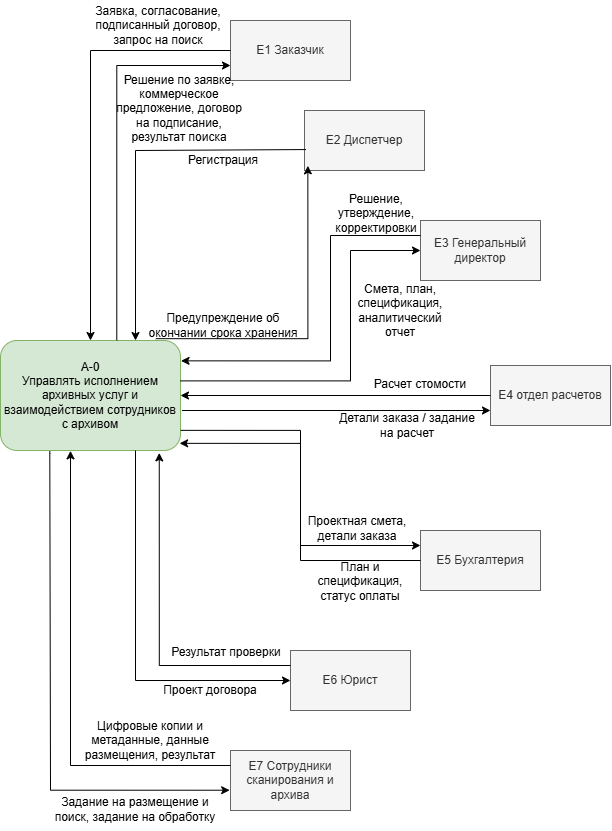

The diagram above was exported from draw.io. Its source (the exported page's mxGraphModel, read from the mxfile embedded in the PNG):
<mxGraphModel dx="1354" dy="865" grid="1" gridSize="10" guides="1" tooltips="1" connect="1" arrows="1" fold="1" page="1" pageScale="1" pageWidth="827" pageHeight="1169" math="0" shadow="0">
  <root>
    <mxCell id="0" />
    <mxCell id="1" parent="0" />
    <mxCell id="zrFDagJESw1kCT3l10xN-5" parent="1" style="rounded=1;whiteSpace=wrap;html=1;fillColor=#d5e8d4;strokeColor=#82b366;roundedPerimeter=1;" value="&lt;div&gt;А-0&lt;/div&gt;Управлять исполнением архивных услуг и взаимодействием сотрудников с архивом" vertex="1">
      <mxGeometry height="110" width="180" x="50" y="350" as="geometry" />
    </mxCell>
    <mxCell id="zrFDagJESw1kCT3l10xN-6" parent="1" style="rounded=0;whiteSpace=wrap;html=1;fillColor=#f5f5f5;strokeColor=#666666;fontColor=#333333;" value="E1 Заказчик" vertex="1">
      <mxGeometry height="60" width="120" x="280" y="30" as="geometry" />
    </mxCell>
    <mxCell id="zrFDagJESw1kCT3l10xN-7" edge="1" parent="1" source="zrFDagJESw1kCT3l10xN-6" style="endArrow=classic;html=1;rounded=0;edgeStyle=orthogonalEdgeStyle;exitX=0;exitY=0.5;exitDx=0;exitDy=0;entryX=0.5;entryY=0;entryDx=0;entryDy=0;" target="zrFDagJESw1kCT3l10xN-5" value="">
      <mxGeometry height="50" relative="1" width="50" as="geometry">
        <mxPoint x="330" y="310" as="sourcePoint" />
        <mxPoint x="380" y="260" as="targetPoint" />
      </mxGeometry>
    </mxCell>
    <mxCell id="zrFDagJESw1kCT3l10xN-8" edge="1" parent="1" source="zrFDagJESw1kCT3l10xN-5" style="endArrow=classic;html=1;rounded=0;edgeStyle=orthogonalEdgeStyle;exitX=0.646;exitY=-0.002;exitDx=0;exitDy=0;exitPerimeter=0;entryX=0;entryY=0.75;entryDx=0;entryDy=0;" target="zrFDagJESw1kCT3l10xN-6" value="">
      <mxGeometry height="50" relative="1" width="50" as="geometry">
        <mxPoint x="330" y="310" as="sourcePoint" />
        <mxPoint x="380" y="260" as="targetPoint" />
      </mxGeometry>
    </mxCell>
    <mxCell id="zrFDagJESw1kCT3l10xN-9" parent="1" style="rounded=0;whiteSpace=wrap;html=1;fillColor=#f5f5f5;strokeColor=#666666;fontColor=#333333;" value="E2 Диспетчер" vertex="1">
      <mxGeometry height="60" width="120" x="354" y="120" as="geometry" />
    </mxCell>
    <mxCell id="zrFDagJESw1kCT3l10xN-10" parent="1" style="text;html=1;whiteSpace=wrap;strokeColor=none;fillColor=none;align=center;verticalAlign=middle;rounded=0;" value="Решение по заявке, коммерческое предложение, договор на подписание, результат поиска" vertex="1">
      <mxGeometry height="70" width="140" x="159" y="83" as="geometry" />
    </mxCell>
    <mxCell id="zrFDagJESw1kCT3l10xN-11" parent="1" style="text;html=1;whiteSpace=wrap;strokeColor=none;fillColor=none;align=center;verticalAlign=middle;rounded=0;" value="Заявка, согласование, подписанный договор, запрос на поиск" vertex="1">
      <mxGeometry height="50" width="134" x="141" y="10" as="geometry" />
    </mxCell>
    <mxCell id="zrFDagJESw1kCT3l10xN-15" edge="1" parent="1" source="zrFDagJESw1kCT3l10xN-9" style="endArrow=classic;html=1;rounded=0;exitX=0.012;exitY=0.651;exitDx=0;exitDy=0;entryX=0.75;entryY=0;entryDx=0;entryDy=0;edgeStyle=orthogonalEdgeStyle;exitPerimeter=0;" target="zrFDagJESw1kCT3l10xN-5" value="">
      <mxGeometry height="50" relative="1" width="50" as="geometry">
        <Array as="points">
          <mxPoint x="354" y="159.08" />
          <mxPoint x="185" y="160" />
        </Array>
        <mxPoint x="350" y="340" as="sourcePoint" />
        <mxPoint x="400" y="290" as="targetPoint" />
      </mxGeometry>
    </mxCell>
    <mxCell id="zrFDagJESw1kCT3l10xN-16" parent="1" style="text;html=1;whiteSpace=wrap;strokeColor=none;fillColor=none;align=center;verticalAlign=middle;rounded=0;" value="Регистрация" vertex="1">
      <mxGeometry height="50" width="134" x="206" y="145" as="geometry" />
    </mxCell>
    <mxCell id="zrFDagJESw1kCT3l10xN-17" edge="1" parent="1" style="endArrow=classic;html=1;rounded=0;entryX=0.028;entryY=0.922;entryDx=0;entryDy=0;edgeStyle=orthogonalEdgeStyle;entryPerimeter=0;" target="zrFDagJESw1kCT3l10xN-9" value="">
      <mxGeometry height="50" relative="1" width="50" as="geometry">
        <mxPoint x="205.34" y="348.17" as="sourcePoint" />
        <mxPoint x="390" y="230" as="targetPoint" />
      </mxGeometry>
    </mxCell>
    <mxCell id="zrFDagJESw1kCT3l10xN-18" parent="1" style="text;html=1;whiteSpace=wrap;strokeColor=none;fillColor=none;align=center;verticalAlign=middle;rounded=0;" value="Предупреждение об окончании срока хранения" vertex="1">
      <mxGeometry height="30" width="154" x="196" y="320" as="geometry" />
    </mxCell>
    <mxCell id="zrFDagJESw1kCT3l10xN-19" parent="1" style="rounded=0;whiteSpace=wrap;html=1;fillColor=#f5f5f5;strokeColor=#666666;fontColor=#333333;" value="E3 Генеральный директор" vertex="1">
      <mxGeometry height="60" width="120" x="470" y="230" as="geometry" />
    </mxCell>
    <mxCell id="zrFDagJESw1kCT3l10xN-20" edge="1" parent="1" source="zrFDagJESw1kCT3l10xN-19" style="endArrow=classic;html=1;rounded=0;exitX=0;exitY=0.25;exitDx=0;exitDy=0;entryX=1.003;entryY=0.185;entryDx=0;entryDy=0;edgeStyle=orthogonalEdgeStyle;entryPerimeter=0;" target="zrFDagJESw1kCT3l10xN-5" value="">
      <mxGeometry height="50" relative="1" width="50" as="geometry">
        <Array as="points">
          <mxPoint x="380.03" y="245" />
          <mxPoint x="380.03" y="370.03" />
        </Array>
        <mxPoint x="400" y="330" as="sourcePoint" />
        <mxPoint x="450" y="280" as="targetPoint" />
      </mxGeometry>
    </mxCell>
    <mxCell id="zrFDagJESw1kCT3l10xN-21" edge="1" parent="1" style="endArrow=classic;html=1;rounded=0;edgeStyle=orthogonalEdgeStyle;entryX=0;entryY=0.5;entryDx=0;entryDy=0;" target="zrFDagJESw1kCT3l10xN-19" value="">
      <mxGeometry height="50" relative="1" width="50" as="geometry">
        <Array as="points">
          <mxPoint x="400" y="390.39" />
          <mxPoint x="400" y="260" />
        </Array>
        <mxPoint x="230" y="390.39" as="sourcePoint" />
        <mxPoint x="450" y="280" as="targetPoint" />
      </mxGeometry>
    </mxCell>
    <mxCell id="zrFDagJESw1kCT3l10xN-22" parent="1" style="text;html=1;whiteSpace=wrap;strokeColor=none;fillColor=none;align=center;verticalAlign=middle;rounded=0;" value="Решение, утверждение, корректировки" vertex="1">
      <mxGeometry height="45" width="120" x="366" y="200" as="geometry" />
    </mxCell>
    <mxCell id="NxfcgcdSuU86F2W6OpYO-1" parent="1" style="text;html=1;whiteSpace=wrap;strokeColor=none;fillColor=none;align=center;verticalAlign=middle;rounded=0;" value="Смета, план, спецификация, аналитический отчет" vertex="1">
      <mxGeometry height="60" width="100" x="400" y="290" as="geometry" />
    </mxCell>
    <mxCell id="NxfcgcdSuU86F2W6OpYO-2" parent="1" style="rounded=0;whiteSpace=wrap;html=1;fillColor=#f5f5f5;strokeColor=#666666;fontColor=#333333;" value="E4 отдел расчетов" vertex="1">
      <mxGeometry height="60" width="120" x="540" y="375" as="geometry" />
    </mxCell>
    <mxCell id="NxfcgcdSuU86F2W6OpYO-4" edge="1" parent="1" source="NxfcgcdSuU86F2W6OpYO-2" style="endArrow=classic;html=1;rounded=0;edgeStyle=orthogonalEdgeStyle;entryX=1;entryY=0.5;entryDx=0;entryDy=0;exitX=0;exitY=0.5;exitDx=0;exitDy=0;" target="zrFDagJESw1kCT3l10xN-5" value="">
      <mxGeometry height="50" relative="1" width="50" as="geometry">
        <mxPoint x="290" y="450" as="sourcePoint" />
        <mxPoint x="340" y="400" as="targetPoint" />
      </mxGeometry>
    </mxCell>
    <mxCell id="NxfcgcdSuU86F2W6OpYO-5" edge="1" parent="1" style="endArrow=classic;html=1;rounded=0;entryX=0;entryY=0.75;entryDx=0;entryDy=0;" target="NxfcgcdSuU86F2W6OpYO-2" value="">
      <mxGeometry height="50" relative="1" width="50" as="geometry">
        <mxPoint x="231.4" y="420" as="sourcePoint" />
        <mxPoint x="340" y="400" as="targetPoint" />
      </mxGeometry>
    </mxCell>
    <mxCell id="NxfcgcdSuU86F2W6OpYO-6" parent="1" style="text;html=1;whiteSpace=wrap;strokeColor=none;fillColor=none;align=center;verticalAlign=middle;rounded=0;" value="Расчет стомости" vertex="1">
      <mxGeometry height="30" width="140" x="400" y="379" as="geometry" />
    </mxCell>
    <mxCell id="NxfcgcdSuU86F2W6OpYO-7" parent="1" style="text;html=1;whiteSpace=wrap;strokeColor=none;fillColor=none;align=center;verticalAlign=middle;rounded=0;" value="&lt;font face=&quot;Helvetica&quot;&gt;Детали заказа / задание на расчет&lt;/font&gt;" vertex="1">
      <mxGeometry height="30" width="154" x="380" y="420" as="geometry" />
    </mxCell>
    <mxCell id="NxfcgcdSuU86F2W6OpYO-8" parent="1" style="rounded=0;whiteSpace=wrap;html=1;fillColor=#f5f5f5;strokeColor=#666666;fontColor=#333333;" value="E5 Бухгалтерия" vertex="1">
      <mxGeometry height="60" width="120" x="470" y="540" as="geometry" />
    </mxCell>
    <mxCell id="NxfcgcdSuU86F2W6OpYO-9" edge="1" parent="1" source="zrFDagJESw1kCT3l10xN-5" style="endArrow=classic;html=1;rounded=0;entryX=0;entryY=0.25;entryDx=0;entryDy=0;exitX=1.001;exitY=0.817;exitDx=0;exitDy=0;exitPerimeter=0;edgeStyle=orthogonalEdgeStyle;" target="NxfcgcdSuU86F2W6OpYO-8" value="">
      <mxGeometry height="50" relative="1" width="50" as="geometry">
        <mxPoint x="340" y="510" as="sourcePoint" />
        <mxPoint x="390" y="460" as="targetPoint" />
      </mxGeometry>
    </mxCell>
    <mxCell id="NxfcgcdSuU86F2W6OpYO-11" edge="1" parent="1" source="NxfcgcdSuU86F2W6OpYO-8" style="endArrow=classic;html=1;rounded=0;exitX=0;exitY=0.5;exitDx=0;exitDy=0;entryX=0.995;entryY=0.935;entryDx=0;entryDy=0;entryPerimeter=0;edgeStyle=orthogonalEdgeStyle;" target="zrFDagJESw1kCT3l10xN-5" value="">
      <mxGeometry height="50" relative="1" width="50" as="geometry">
        <mxPoint x="340" y="490" as="sourcePoint" />
        <mxPoint x="390" y="440" as="targetPoint" />
      </mxGeometry>
    </mxCell>
    <mxCell id="NxfcgcdSuU86F2W6OpYO-12" parent="1" style="text;html=1;whiteSpace=wrap;strokeColor=none;fillColor=none;align=center;verticalAlign=middle;rounded=0;" value="План и спецификация, статус оплаты" vertex="1">
      <mxGeometry height="30" width="120" x="350" y="576" as="geometry" />
    </mxCell>
    <mxCell id="NxfcgcdSuU86F2W6OpYO-13" parent="1" style="rounded=0;whiteSpace=wrap;html=1;fillColor=#f5f5f5;strokeColor=#666666;fontColor=#333333;" value="E6 Юрист" vertex="1">
      <mxGeometry height="60" width="120" x="340" y="660" as="geometry" />
    </mxCell>
    <mxCell id="NxfcgcdSuU86F2W6OpYO-14" edge="1" parent="1" source="NxfcgcdSuU86F2W6OpYO-13" style="endArrow=classic;html=1;rounded=0;exitX=0;exitY=0.25;exitDx=0;exitDy=0;entryX=0.882;entryY=1.022;entryDx=0;entryDy=0;entryPerimeter=0;edgeStyle=orthogonalEdgeStyle;" target="zrFDagJESw1kCT3l10xN-5" value="">
      <mxGeometry height="50" relative="1" width="50" as="geometry">
        <mxPoint x="320" y="650" as="sourcePoint" />
        <mxPoint x="370" y="600" as="targetPoint" />
      </mxGeometry>
    </mxCell>
    <mxCell id="NxfcgcdSuU86F2W6OpYO-15" edge="1" parent="1" source="zrFDagJESw1kCT3l10xN-5" style="endArrow=classic;html=1;rounded=0;exitX=0.75;exitY=1;exitDx=0;exitDy=0;entryX=0;entryY=0.5;entryDx=0;entryDy=0;edgeStyle=orthogonalEdgeStyle;" target="NxfcgcdSuU86F2W6OpYO-13" value="">
      <mxGeometry height="50" relative="1" width="50" as="geometry">
        <mxPoint x="320" y="650" as="sourcePoint" />
        <mxPoint x="370" y="600" as="targetPoint" />
      </mxGeometry>
    </mxCell>
    <mxCell id="NxfcgcdSuU86F2W6OpYO-16" parent="1" style="text;html=1;whiteSpace=wrap;strokeColor=none;fillColor=none;align=center;verticalAlign=middle;rounded=0;" value="Результат проверки" vertex="1">
      <mxGeometry height="30" width="140" x="206" y="647" as="geometry" />
    </mxCell>
    <mxCell id="NxfcgcdSuU86F2W6OpYO-17" parent="1" style="text;html=1;whiteSpace=wrap;strokeColor=none;fillColor=none;align=center;verticalAlign=middle;rounded=0;" value="Проект договора" vertex="1">
      <mxGeometry height="20" width="160" x="180" y="690" as="geometry" />
    </mxCell>
    <mxCell id="NxfcgcdSuU86F2W6OpYO-18" parent="1" style="rounded=0;whiteSpace=wrap;html=1;fillColor=#f5f5f5;strokeColor=#666666;fontColor=#333333;" value="E7 Сотрудники сканирования и архива" vertex="1">
      <mxGeometry height="60" width="120" x="280" y="760" as="geometry" />
    </mxCell>
    <mxCell id="NxfcgcdSuU86F2W6OpYO-19" edge="1" parent="1" source="NxfcgcdSuU86F2W6OpYO-18" style="endArrow=classic;html=1;rounded=0;exitX=0;exitY=0.25;exitDx=0;exitDy=0;edgeStyle=orthogonalEdgeStyle;" value="">
      <mxGeometry height="50" relative="1" width="50" as="geometry">
        <Array as="points">
          <mxPoint x="120.01" y="775" />
          <mxPoint x="120.01" y="462.91" />
          <mxPoint x="120.39" y="462.91" />
        </Array>
        <mxPoint x="250" y="750" as="sourcePoint" />
        <mxPoint x="120" y="460.33" as="targetPoint" />
      </mxGeometry>
    </mxCell>
    <mxCell id="NxfcgcdSuU86F2W6OpYO-20" edge="1" parent="1" source="zrFDagJESw1kCT3l10xN-5" style="endArrow=classic;html=1;rounded=0;exitX=0.274;exitY=1.007;exitDx=0;exitDy=0;exitPerimeter=0;entryX=-0.007;entryY=0.662;entryDx=0;entryDy=0;entryPerimeter=0;edgeStyle=orthogonalEdgeStyle;" target="NxfcgcdSuU86F2W6OpYO-18" value="">
      <mxGeometry height="50" relative="1" width="50" as="geometry">
        <Array as="points">
          <mxPoint x="99.31" y="462.9" />
          <mxPoint x="100" y="462.9" />
          <mxPoint x="100" y="799.69" />
        </Array>
        <mxPoint x="250" y="750" as="sourcePoint" />
        <mxPoint x="300" y="700" as="targetPoint" />
      </mxGeometry>
    </mxCell>
    <mxCell id="NxfcgcdSuU86F2W6OpYO-21" parent="1" style="text;html=1;whiteSpace=wrap;strokeColor=none;fillColor=none;align=center;verticalAlign=middle;rounded=0;" value="Цифровые копии и метаданные, данные размещения, результат" vertex="1">
      <mxGeometry height="60" width="160" x="120" y="720" as="geometry" />
    </mxCell>
    <mxCell id="NxfcgcdSuU86F2W6OpYO-22" parent="1" style="text;html=1;whiteSpace=wrap;strokeColor=none;fillColor=none;align=center;verticalAlign=middle;rounded=0;" value="Задание на размещение и поиск, задание на обработку" vertex="1">
      <mxGeometry height="45" width="170" x="100" y="796" as="geometry" />
    </mxCell>
    <mxCell id="vKqpMWrvdtR_mX8Xn3Sl-1" parent="1" style="text;html=1;whiteSpace=wrap;strokeColor=none;fillColor=none;align=center;verticalAlign=middle;rounded=0;" value="Проектная смета, детали заказа" vertex="1">
      <mxGeometry height="30" width="110" x="352" y="523" as="geometry" />
    </mxCell>
  </root>
</mxGraphModel>